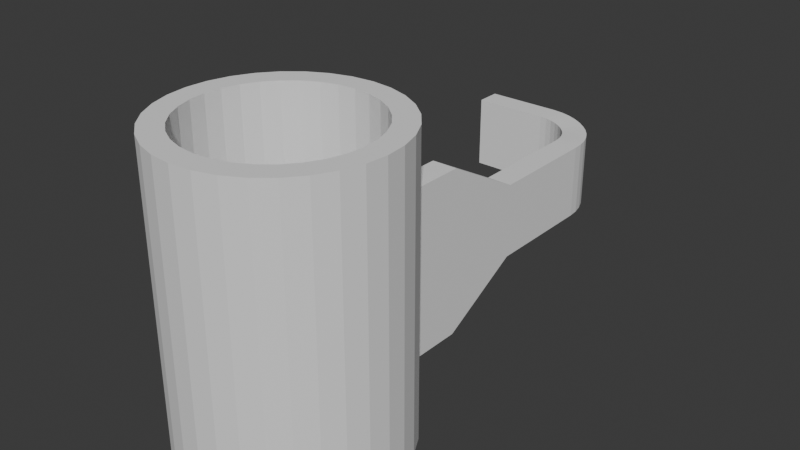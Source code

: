 # Source: Bellcrank.blend  (saved by Blender 4.5.91; exported with 4.5.12 LTS)
import bpy
from mathutils import Matrix  # noqa: F401  (used for matrix-valued properties, if any)

bpy.ops.wm.read_factory_settings(use_empty=True)
scene = bpy.context.scene
scene.name = 'Scene'

# ---- collections
col_collection = bpy.data.collections.new('Collection'); scene.collection.children.link(col_collection)

# ---- world
world_world = bpy.data.worlds.new('World'); scene.world = world_world
world_world.use_nodes = True; world_world.node_tree.nodes.clear()
_N = world_world.node_tree.nodes; _L = world_world.node_tree.links
n0 = _N.new('ShaderNodeOutputWorld'); n0.name = 'World Output'; n0.location = (200, 100)
n1 = _N.new('ShaderNodeBackground'); n1.name = 'Background'; n1.location = (-200, 100)
n1.inputs[0].default_value = (0.05088, 0.05088, 0.05088, 1.0)
_L.new(n1.outputs[0], n0.inputs[0])
n0.is_active_output = True
world_world.color = (0.05088, 0.05088, 0.05088)
world_world.sun_shadow_jitter_overblur = 0.0

# ---- meshes
me_cylinder = bpy.data.meshes.new('Cylinder')
me_cylinder.from_pydata([(0.0, 0.7925, -1.0), (0.0, 0.7925, 1.0), (0.1546, 0.7773, -1.0), (0.1546, 0.7773, 1.0), (0.3033, 0.7322, -1.0), (0.3033, 0.7322, 1.0), (0.4403, 0.6589, -1.0), (0.4403, 0.6589, 1.0), (0.5604, 0.5604, -1.0), (0.5604, 0.5604, 1.0), (0.6589, 0.4403, -1.0), (0.6589, 0.4403, 1.0), (0.7322, 0.3033, -1.0), (0.7322, 0.3033, 1.0), (0.7773, 0.1546, -1.0), (0.7773, 0.1546, 1.0), (0.7925, 0.0, -1.0), (0.7925, 0.0, 1.0), (0.7773, -0.1546, -1.0), (0.7773, -0.1546, 1.0), (0.7322, -0.3033, -1.0), (0.7322, -0.3033, 1.0), (0.6589, -0.4403, -1.0), (0.6589, -0.4403, 1.0), (0.5604, -0.5604, -1.0), (0.5604, -0.5604, 1.0), (0.4403, -0.6589, -1.0), (0.4403, -0.6589, 1.0), (0.3033, -0.7322, -1.0), (0.3033, -0.7322, 1.0), (0.1546, -0.7773, -1.0), (0.1546, -0.7773, 1.0), (0.0, -0.7925, -1.0), (0.0, -0.7925, 1.0), (-0.1546, -0.7773, -1.0), (-0.1546, -0.7773, 1.0), (-0.3033, -0.7322, -1.0), (-0.3033, -0.7322, 1.0), (-0.4403, -0.6589, -1.0), (-0.4403, -0.6589, 1.0), (-0.5604, -0.5604, -1.0), (-0.5604, -0.5604, 1.0), (-0.6589, -0.4403, -1.0), (-0.6589, -0.4403, 1.0), (-0.7322, -0.3033, -1.0), (-0.7322, -0.3033, 1.0), (-0.7773, -0.1546, -1.0), (-0.7773, -0.1546, 1.0), (-0.7925, 0.0, -1.0), (-0.7925, 0.0, 1.0), (-0.7773, 0.1546, -1.0), (-0.7773, 0.1546, 1.0), (-0.7322, 0.3033, -1.0), (-0.7322, 0.3033, 1.0), (-0.6589, 0.4403, -1.0), (-0.6589, 0.4403, 1.0), (-0.5604, 0.5604, -1.0), (-0.5604, 0.5604, 1.0), (-0.4403, 0.6589, -1.0), (-0.4403, 0.6589, 1.0), (-0.3033, 0.7322, -1.0), (-0.3033, 0.7322, 1.0), (-0.1546, 0.7773, -1.0), (-0.1546, 0.7773, 1.0), (0.0, 1.0, -1.0), (0.1951, 0.9808, -1.0), (0.1951, 0.9808, 1.0), (0.0, 1.0, 1.0), (0.3827, 0.9239, -1.0), (0.3827, 0.9239, 1.0), (0.5556, 0.8315, -1.0), (0.5556, 0.8315, 1.0), (0.7071, 0.7071, -1.0), (0.7071, 0.7071, 1.0), (0.8315, 0.5556, -1.0), (0.8315, 0.5556, 1.0), (0.9239, 0.3827, -1.0), (0.9239, 0.3827, 1.0), (0.9808, 0.1951, -1.0), (0.9808, 0.1951, 1.0), (1.0, 0.0, -1.0), (1.0, 0.0, 1.0), (0.9808, -0.1951, -1.0), (0.9808, -0.1951, 1.0), (0.9239, -0.3827, -1.0), (0.9239, -0.3827, 1.0), (0.8315, -0.5556, -1.0), (0.8315, -0.5556, 1.0), (0.7071, -0.7071, -1.0), (0.7071, -0.7071, 1.0), (0.5556, -0.8315, -1.0), (0.5556, -0.8315, 1.0), (0.3827, -0.9239, -1.0), (0.3827, -0.9239, 1.0), (0.1951, -0.9808, -1.0), (0.1951, -0.9808, 1.0), (0.0, -1.0, -1.0), (0.0, -1.0, 1.0), (-0.1951, -0.9808, -1.0), (-0.1951, -0.9808, 1.0), (-0.3827, -0.9239, -1.0), (-0.3827, -0.9239, 1.0), (-0.5556, -0.8315, -1.0), (-0.5556, -0.8315, 1.0), (-0.7071, -0.7071, -1.0), (-0.7071, -0.7071, 1.0), (-0.8315, -0.5556, -1.0), (-0.8315, -0.5556, 1.0), (-0.9239, -0.3827, -1.0), (-0.9239, -0.3827, 1.0), (-0.9808, -0.1951, -1.0), (-0.9808, -0.1951, 1.0), (-1.0, 0.0, -1.0), (-1.0, 0.0, 1.0), (-0.9808, 0.1951, -1.0), (-0.9808, 0.1951, 1.0), (-0.9239, 0.3827, -1.0), (-0.9239, 0.3827, 1.0), (-0.8315, 0.5556, -1.0), (-0.8315, 0.5556, 1.0), (-0.7071, 0.7071, -1.0), (-0.7071, 0.7071, 1.0), (-0.5556, 0.8315, -1.0), (-0.5556, 0.8315, 1.0), (-0.3827, 0.9239, -1.0), (-0.3827, 0.9239, 1.0), (-0.1951, 0.9808, -1.0), (-0.1951, 0.9808, 1.0), (0.0, 1.0, -0.6119), (0.0, 1.0, 0.6119), (0.1951, 0.9808, 0.6119), (0.1951, 0.9808, -0.6119), (0.4328, 0.8934, 0.5532), (0.4328, 0.8934, -0.5532), (0.5556, 0.8315, 0.5532), (0.5556, 0.8315, -0.5532), (0.6597, 0.7418, 0.5532), (0.6597, 0.7418, 0.0), (0.6597, 0.7418, -0.5532), (0.8315, 0.5556, 0.6119), (0.8315, 0.5556, 0.0), (0.8315, 0.5556, -0.6119), (0.9239, 0.3827, 0.6119), (0.9239, 0.3827, 0.0), (0.9239, 0.3827, -0.6119), (0.9808, 0.1951, 0.6119), (0.9808, 0.1951, 0.0), (0.9808, 0.1951, -0.6119), (1.0, 0.0, 0.6119), (1.0, 0.0, 0.0), (1.0, 0.0, -0.6119), (0.9808, -0.1951, 0.6119), (0.9808, -0.1951, 0.0), (0.9808, -0.1951, -0.6119), (0.9239, -0.3827, 0.6119), (0.9239, -0.3827, 0.0), (0.9239, -0.3827, -0.6119), (0.8315, -0.5556, 0.6119), (0.8315, -0.5556, 0.0), (0.8315, -0.5556, -0.6119), (0.7071, -0.7071, 0.6119), (0.7071, -0.7071, 0.0), (0.7071, -0.7071, -0.6119), (0.5556, -0.8315, 0.6119), (0.5556, -0.8315, 0.0), (0.5556, -0.8315, -0.6119), (0.3827, -0.9239, 0.6119), (0.3827, -0.9239, 0.0), (0.3827, -0.9239, -0.6119), (0.1951, -0.9808, 0.6119), (0.1951, -0.9808, 0.0), (0.1951, -0.9808, -0.6119), (0.0, -1.0, 0.6119), (0.0, -1.0, 0.0), (0.0, -1.0, -0.6119), (-0.1951, -0.9808, 0.6119), (-0.1951, -0.9808, 0.0), (-0.1951, -0.9808, -0.6119), (-0.3827, -0.9239, 0.6119), (-0.3827, -0.9239, 0.0), (-0.3827, -0.9239, -0.6119), (-0.5556, -0.8315, 0.6119), (-0.5556, -0.8315, 0.0), (-0.5556, -0.8315, -0.6119), (-0.7071, -0.7071, 0.6119), (-0.7071, -0.7071, 0.0), (-0.7071, -0.7071, -0.6119), (-0.8315, -0.5556, 0.6119), (-0.8315, -0.5556, 0.0), (-0.8315, -0.5556, -0.6119), (-0.9239, -0.3827, 0.6119), (-0.9239, -0.3827, 0.0), (-0.9239, -0.3827, -0.6119), (-0.9808, -0.1951, 0.6119), (-0.9808, -0.1951, 0.0), (-0.9808, -0.1951, -0.6119), (-1.0, 0.0, 0.6119), (-1.0, 0.0, 0.0), (-1.0, 0.0, -0.6119), (-0.9808, 0.1951, 0.6119), (-0.9808, 0.1951, 0.0), (-0.9808, 0.1951, -0.6119), (-0.9239, 0.3827, 0.6119), (-0.9239, 0.3827, 0.0), (-0.9239, 0.3827, -0.6119), (-0.8315, 0.5556, 0.6119), (-0.8315, 0.5556, 0.0), (-0.8315, 0.5556, -0.6119), (-0.6597, 0.7418, 0.5532), (-0.6597, 0.7418, 0.0), (-0.6597, 0.7418, -0.5532), (-0.5556, 0.8315, 0.5532), (-0.5556, 0.8315, -0.5532), (-0.4328, 0.8934, 0.5532), (-0.4328, 0.8934, -0.5532), (-0.1951, 0.9808, 0.6119), (-0.1951, 0.9808, -0.6119), (0.3827, 0.9239, 0.6119), (0.3827, 0.9239, -0.6119), (0.7071, 0.7071, 0.6119), (0.7071, 0.7071, 0.0), (0.7071, 0.7071, -0.6119), (-0.7071, 0.7071, 0.6119), (-0.7071, 0.7071, 0.0), (-0.7071, 0.7071, -0.6119), (-0.3827, 0.9239, 0.6119), (-0.3827, 0.9239, -0.6119), (-0.5556, 0.8315, -0.6119), (-0.5556, 0.8315, 0.6119), (0.5556, 0.8315, -0.6119), (0.5556, 0.8315, 0.6119), (0.0, 1.0, 0.05975), (0.0, 1.0, -0.05975), (0.1951, 0.9808, -0.05975), (0.1951, 0.9808, 0.05975), (0.4328, 0.8934, -0.05975), (0.4328, 0.8934, 0.05975), (-0.4328, 0.8934, 0.05975), (-0.4328, 0.8934, -0.05975), (-0.1951, 0.9808, -0.05975), (-0.1951, 0.9808, 0.05975), (0.3827, 0.9239, 0.05975), (0.3827, 0.9239, -0.05975), (-0.3827, 0.9239, -0.05975), (-0.3827, 0.9239, 0.05975), (0.6597, 1.203, 0.5532), (0.6597, 1.203, 0.0), (0.6597, 1.203, -0.5532), (-0.6597, 1.203, 0.5532), (-0.6597, 1.203, 0.0), (-0.6597, 1.203, -0.5532), (-0.5556, 1.203, -0.5532), (-0.4328, 1.203, -0.5532), (-0.5556, 1.203, 0.5532), (-0.4328, 1.203, 0.5532), (0.5556, 1.203, -0.5532), (0.5556, 1.203, 0.5532), (0.4328, 1.203, -0.5532), (0.4328, 1.203, 0.5532), (0.4328, 1.203, -0.05975), (0.4328, 1.203, 0.05975), (-0.4328, 1.203, 0.05975), (-0.4328, 1.203, -0.05975), (0.6597, 1.959, 0.2492), (0.6597, 1.959, 0.0), (0.6597, 1.959, -0.2492), (-0.6597, 1.959, 0.2492), (-0.6597, 1.959, 0.0), (-0.6597, 1.959, -0.2492), (-0.5556, 1.959, -0.2492), (-0.4328, 1.959, -0.2492), (-0.5556, 1.959, 0.2492), (-0.4328, 1.959, 0.2492), (0.5556, 1.959, -0.2492), (0.5556, 1.959, 0.2492), (0.4328, 1.959, -0.2492), (0.4328, 1.959, 0.2492), (0.4328, 1.959, -0.02691), (0.4328, 1.959, 0.02691), (-0.4328, 1.959, 0.02691), (-0.4328, 1.959, -0.02691), (0.6597, 2.081, 0.2492), (0.6597, 2.081, 0.0), (0.6597, 2.081, -0.2492), (-0.6597, 2.081, 0.2492), (-0.6597, 2.081, 0.0), (-0.6597, 2.081, -0.2492), (-0.5556, 2.081, -0.2492), (-0.4328, 2.081, -0.2492), (-0.5556, 2.081, 0.2492), (-0.4328, 2.081, 0.2492), (0.5556, 2.081, -0.2492), (0.5556, 2.081, 0.2492), (0.4328, 2.081, -0.2492), (0.4328, 2.081, 0.2492), (0.4328, 2.081, -0.02691), (0.4328, 2.081, 0.02691), (-0.4328, 2.081, 0.02691), (-0.4328, 2.081, -0.02691), (0.6597, 2.982, 0.2492), (0.6597, 2.982, 0.0), (0.6597, 2.982, -0.2492), (0.5556, 2.982, -0.2492), (0.5556, 2.982, 0.2492), (0.4328, 2.982, -0.2492), (0.4328, 2.982, 0.2492), (0.4328, 2.982, -0.02691), (0.4328, 2.982, 0.02691), (0.001893, 3.641, 0.2492), (0.001893, 3.641, 8.882e-16), (0.001893, 3.641, -0.2492), (0.001893, 3.536, -0.2492), (0.001893, 3.536, 0.2492), (0.001889, 3.414, -0.2492), (0.001893, 3.414, 0.2492), (0.001889, 3.414, -0.02691), (0.001889, 3.414, 0.02691), (-0.6953, 3.641, 0.2492), (-0.6953, 3.641, 8.882e-16), (-0.6953, 3.641, -0.2492), (-0.6953, 3.536, -0.2492), (-0.6953, 3.536, 0.2492), (-0.6953, 3.414, -0.2492), (-0.6953, 3.414, 0.2492), (-0.6953, 3.414, -0.02691), (-0.6953, 3.414, 0.02691), (0.6524, 3.079, 1.338e-07), (0.6312, 3.172, 1.829e-07), (0.5974, 3.259, 1.701e-07), (0.5521, 3.34, 1.104e-07), (0.4968, 3.413, 1.983e-08), (0.4323, 3.477, -7.376e-08), (0.3596, 3.533, -1.645e-07), (0.2792, 3.578, -2.195e-07), (0.1921, 3.612, -2.242e-07), (0.09922, 3.633, -1.542e-07), (0.6524, 3.079, -0.2485), (0.6312, 3.172, -0.2469), (0.5974, 3.259, -0.2449), (0.5521, 3.34, -0.2431), (0.4968, 3.413, -0.2419), (0.4323, 3.477, -0.2419), (0.3596, 3.533, -0.2431), (0.2792, 3.578, -0.2449), (0.1921, 3.612, -0.2469), (0.09922, 3.633, -0.2485), (0.5496, 3.064, -0.2485), (0.5322, 3.143, -0.2469), (0.5044, 3.216, -0.2449), (0.4668, 3.285, -0.2431), (0.4204, 3.346, -0.2419), (0.3659, 3.401, -0.2419), (0.3043, 3.447, -0.2431), (0.2362, 3.485, -0.2449), (0.1626, 3.513, -0.2469), (0.08421, 3.53, -0.2485), (0.4284, 3.047, -0.2485), (0.4156, 3.108, -0.2469), (0.3948, 3.166, -0.2449), (0.3662, 3.22, -0.2431), (0.3303, 3.268, -0.2419), (0.2877, 3.311, -0.2419), (0.2391, 3.347, -0.2431), (0.1856, 3.375, -0.2449), (0.1278, 3.396, -0.2469), (0.06652, 3.409, -0.2485), (0.4284, 3.047, -0.02684), (0.4156, 3.108, -0.02667), (0.3948, 3.166, -0.02646), (0.3662, 3.22, -0.02625), (0.3303, 3.268, -0.02613), (0.2877, 3.311, -0.02613), (0.2391, 3.347, -0.02625), (0.1856, 3.375, -0.02646), (0.1278, 3.396, -0.02667), (0.06652, 3.409, -0.02684), (0.4284, 3.047, 0.02684), (0.4156, 3.108, 0.02667), (0.3948, 3.166, 0.02646), (0.3662, 3.22, 0.02625), (0.3303, 3.268, 0.02613), (0.2877, 3.311, 0.02613), (0.2391, 3.347, 0.02625), (0.1856, 3.375, 0.02646), (0.1278, 3.396, 0.02667), (0.06652, 3.409, 0.02684), (0.4284, 3.047, 0.2485), (0.4156, 3.108, 0.2469), (0.3948, 3.166, 0.2449), (0.3662, 3.22, 0.2431), (0.3303, 3.268, 0.2419), (0.2877, 3.311, 0.2419), (0.2391, 3.347, 0.2431), (0.1856, 3.375, 0.2449), (0.1279, 3.396, 0.2469), (0.06652, 3.409, 0.2485), (0.5496, 3.064, 0.2485), (0.5322, 3.143, 0.2469), (0.5044, 3.216, 0.2449), (0.4668, 3.285, 0.2431), (0.4204, 3.346, 0.2419), (0.3659, 3.401, 0.2419), (0.3043, 3.447, 0.2431), (0.2362, 3.485, 0.2449), (0.1626, 3.513, 0.2469), (0.08421, 3.53, 0.2485), (0.09922, 3.633, 0.2485), (0.1921, 3.612, 0.2469), (0.2792, 3.578, 0.2449), (0.3596, 3.533, 0.2431), (0.4323, 3.477, 0.2419), (0.4968, 3.413, 0.2419), (0.5521, 3.34, 0.2431), (0.5974, 3.259, 0.2449), (0.6312, 3.172, 0.2469), (0.6524, 3.079, 0.2485)], [], [(129, 67, 66, 130), (130, 66, 69, 217), (217, 69, 71, 230), (230, 71, 73, 219), (219, 73, 75, 139), (139, 75, 77, 142), (142, 77, 79, 145), (145, 79, 81, 148), (148, 81, 83, 151), (151, 83, 85, 154), (154, 85, 87, 157), (157, 87, 89, 160), (160, 89, 91, 163), (163, 91, 93, 166), (166, 93, 95, 169), (169, 95, 97, 172), (172, 97, 99, 175), (175, 99, 101, 178), (178, 101, 103, 181), (181, 103, 105, 184), (184, 105, 107, 187), (187, 107, 109, 190), (190, 109, 111, 193), (193, 111, 113, 196), (196, 113, 115, 199), (199, 115, 117, 202), (202, 117, 119, 205), (205, 119, 121, 222), (222, 121, 123, 228), (228, 123, 125, 225), (63, 61, 60, 62), (225, 125, 127, 215), (215, 127, 67, 129), (1, 63, 62, 0), (2, 0, 64, 65), (1, 3, 66, 67), (4, 2, 65, 68), (3, 5, 69, 66), (6, 4, 68, 70), (5, 7, 71, 69), (8, 6, 70, 72), (7, 9, 73, 71), (10, 8, 72, 74), (9, 11, 75, 73), (12, 10, 74, 76), (11, 13, 77, 75), (14, 12, 76, 78), (13, 15, 79, 77), (16, 14, 78, 80), (15, 17, 81, 79), (18, 16, 80, 82), (17, 19, 83, 81), (20, 18, 82, 84), (19, 21, 85, 83), (22, 20, 84, 86), (21, 23, 87, 85), (24, 22, 86, 88), (23, 25, 89, 87), (26, 24, 88, 90), (25, 27, 91, 89), (28, 26, 90, 92), (27, 29, 93, 91), (30, 28, 92, 94), (29, 31, 95, 93), (32, 30, 94, 96), (31, 33, 97, 95), (34, 32, 96, 98), (33, 35, 99, 97), (36, 34, 98, 100), (35, 37, 101, 99), (38, 36, 100, 102), (37, 39, 103, 101), (40, 38, 102, 104), (39, 41, 105, 103), (42, 40, 104, 106), (41, 43, 107, 105), (44, 42, 106, 108), (43, 45, 109, 107), (46, 44, 108, 110), (45, 47, 111, 109), (48, 46, 110, 112), (47, 49, 113, 111), (50, 48, 112, 114), (49, 51, 115, 113), (52, 50, 114, 116), (51, 53, 117, 115), (54, 52, 116, 118), (53, 55, 119, 117), (56, 54, 118, 120), (55, 57, 121, 119), (58, 56, 120, 122), (57, 59, 123, 121), (60, 58, 122, 124), (59, 61, 125, 123), (62, 60, 124, 126), (61, 63, 127, 125), (0, 62, 126, 64), (63, 1, 67, 127), (126, 216, 128, 64), (124, 226, 216, 126), (122, 227, 226, 124), (120, 224, 227, 122), (118, 207, 224, 120), (207, 206, 223, 224), (206, 205, 222, 223), (116, 204, 207, 118), (204, 203, 206, 207), (203, 202, 205, 206), (114, 201, 204, 116), (201, 200, 203, 204), (200, 199, 202, 203), (112, 198, 201, 114), (198, 197, 200, 201), (197, 196, 199, 200), (110, 195, 198, 112), (195, 194, 197, 198), (194, 193, 196, 197), (108, 192, 195, 110), (192, 191, 194, 195), (191, 190, 193, 194), (106, 189, 192, 108), (189, 188, 191, 192), (188, 187, 190, 191), (104, 186, 189, 106), (186, 185, 188, 189), (185, 184, 187, 188), (102, 183, 186, 104), (183, 182, 185, 186), (182, 181, 184, 185), (100, 180, 183, 102), (180, 179, 182, 183), (179, 178, 181, 182), (98, 177, 180, 100), (177, 176, 179, 180), (176, 175, 178, 179), (96, 174, 177, 98), (174, 173, 176, 177), (173, 172, 175, 176), (94, 171, 174, 96), (171, 170, 173, 174), (170, 169, 172, 173), (92, 168, 171, 94), (168, 167, 170, 171), (167, 166, 169, 170), (90, 165, 168, 92), (165, 164, 167, 168), (164, 163, 166, 167), (88, 162, 165, 90), (162, 161, 164, 165), (161, 160, 163, 164), (86, 159, 162, 88), (159, 158, 161, 162), (158, 157, 160, 161), (84, 156, 159, 86), (156, 155, 158, 159), (155, 154, 157, 158), (82, 153, 156, 84), (153, 152, 155, 156), (152, 151, 154, 155), (80, 150, 153, 82), (150, 149, 152, 153), (149, 148, 151, 152), (78, 147, 150, 80), (147, 146, 149, 150), (146, 145, 148, 149), (76, 144, 147, 78), (144, 143, 146, 147), (143, 142, 145, 146), (74, 141, 144, 76), (141, 140, 143, 144), (140, 139, 142, 143), (72, 221, 141, 74), (221, 220, 140, 141), (220, 219, 139, 140), (70, 229, 221, 72), (68, 218, 229, 70), (65, 131, 218, 68), (64, 128, 131, 65), (61, 59, 58, 60), (59, 57, 56, 58), (57, 55, 54, 56), (55, 53, 52, 54), (53, 51, 50, 52), (51, 49, 48, 50), (49, 47, 46, 48), (47, 45, 44, 46), (45, 43, 42, 44), (43, 41, 40, 42), (41, 39, 38, 40), (39, 37, 36, 38), (37, 35, 34, 36), (35, 33, 32, 34), (33, 31, 30, 32), (31, 29, 28, 30), (29, 27, 26, 28), (27, 25, 24, 26), (25, 23, 22, 24), (23, 21, 20, 22), (21, 19, 18, 20), (19, 17, 16, 18), (17, 15, 14, 16), (15, 13, 12, 14), (13, 11, 10, 12), (11, 9, 8, 10), (9, 7, 6, 8), (7, 5, 4, 6), (5, 3, 2, 4), (3, 1, 0, 2), (138, 137, 220, 221), (208, 209, 223, 222), (209, 210, 224, 223), (212, 214, 226, 227), (213, 211, 228, 225), (210, 212, 227, 224), (211, 208, 222, 228), (135, 138, 221, 229), (136, 134, 230, 219), (133, 135, 229, 218), (134, 132, 217, 230), (236, 235, 242, 241), (240, 231, 232, 239), (244, 240, 239, 243), (234, 241, 242, 233), (231, 234, 233, 232), (238, 237, 244, 243), (132, 236, 241, 217), (128, 232, 233, 131), (216, 239, 232, 128), (231, 129, 130, 234), (240, 215, 129, 231), (234, 130, 217, 241), (131, 233, 242, 218), (237, 213, 225, 244), (235, 133, 218, 242), (214, 238, 243, 226), (244, 225, 215, 240), (226, 243, 239, 216), (235, 236, 260, 259), (214, 212, 251, 252), (137, 136, 219, 220), (260, 258, 276, 278), (251, 250, 268, 269), (211, 213, 254, 253), (237, 238, 262, 261), (212, 210, 250, 251), (236, 132, 258, 260), (208, 211, 253, 248), (136, 137, 246, 245), (133, 235, 259, 257), (138, 135, 255, 247), (137, 138, 247, 246), (213, 237, 261, 254), (134, 136, 245, 256), (209, 208, 248, 249), (238, 214, 252, 262), (135, 133, 257, 255), (210, 209, 249, 250), (132, 134, 256, 258), (263, 264, 282, 281), (266, 271, 289, 284), (248, 253, 271, 266), (245, 246, 264, 263), (257, 259, 277, 275), (247, 255, 273, 265), (246, 247, 265, 264), (254, 261, 279, 272), (256, 245, 263, 274), (249, 248, 266, 267), (262, 252, 270, 280), (255, 257, 275, 273), (250, 249, 267, 268), (258, 256, 274, 276), (252, 251, 269, 270), (259, 260, 278, 277), (253, 254, 272, 271), (261, 262, 280, 279), (295, 296, 307, 306), (285, 284, 289, 290, 297, 298, 288, 287, 286), (275, 277, 295, 293), (265, 273, 291, 283), (264, 265, 283, 282), (272, 279, 297, 290), (274, 263, 281, 292), (267, 266, 284, 285), (280, 270, 288, 298), (273, 275, 293, 291), (268, 267, 285, 286), (276, 274, 292, 294), (270, 269, 287, 288), (277, 278, 296, 295), (271, 272, 290, 289), (279, 280, 298, 297), (269, 268, 286, 287), (278, 276, 294, 296), (308, 309, 318, 317), (292, 281, 299, 303), (291, 293, 304, 302), (281, 282, 300, 299), (296, 294, 305, 307), (294, 292, 303, 305), (282, 283, 301, 300), (283, 291, 302, 301), (293, 295, 306, 304), (315, 316, 325, 324), (313, 315, 324, 322), (309, 310, 319, 318), (314, 312, 321, 323), (312, 308, 317, 321), (318, 319, 320, 322, 324, 325, 323, 321, 317), (310, 311, 320, 319), (316, 314, 323, 325), (311, 313, 322, 320), (308, 312, 405, 406), (312, 314, 395, 405), (314, 316, 385, 395), (316, 315, 375, 385), (315, 313, 365, 375), (313, 311, 355, 365), (311, 310, 345, 355), (310, 309, 335, 345), (309, 308, 406, 335), (345, 335, 334, 344), (344, 334, 333, 343), (343, 333, 332, 342), (342, 332, 331, 341), (341, 331, 330, 340), (340, 330, 329, 339), (339, 329, 328, 338), (338, 328, 327, 337), (337, 327, 326, 336), (336, 326, 300, 301), (355, 345, 344, 354), (354, 344, 343, 353), (353, 343, 342, 352), (352, 342, 341, 351), (351, 341, 340, 350), (350, 340, 339, 349), (349, 339, 338, 348), (348, 338, 337, 347), (347, 337, 336, 346), (346, 336, 301, 302), (365, 355, 354, 364), (364, 354, 353, 363), (363, 353, 352, 362), (362, 352, 351, 361), (361, 351, 350, 360), (360, 350, 349, 359), (359, 349, 348, 358), (358, 348, 347, 357), (357, 347, 346, 356), (356, 346, 302, 304), (375, 365, 364, 374), (374, 364, 363, 373), (373, 363, 362, 372), (372, 362, 361, 371), (371, 361, 360, 370), (370, 360, 359, 369), (369, 359, 358, 368), (368, 358, 357, 367), (367, 357, 356, 366), (366, 356, 304, 306), (385, 375, 374, 384), (384, 374, 373, 383), (383, 373, 372, 382), (382, 372, 371, 381), (381, 371, 370, 380), (380, 370, 369, 379), (379, 369, 368, 378), (378, 368, 367, 377), (377, 367, 366, 376), (376, 366, 306, 307), (395, 385, 384, 394), (394, 384, 383, 393), (393, 383, 382, 392), (392, 382, 381, 391), (391, 381, 380, 390), (390, 380, 379, 389), (389, 379, 378, 388), (388, 378, 377, 387), (387, 377, 376, 386), (386, 376, 307, 305), (405, 395, 394, 404), (404, 394, 393, 403), (403, 393, 392, 402), (402, 392, 391, 401), (401, 391, 390, 400), (400, 390, 389, 399), (399, 389, 388, 398), (398, 388, 387, 397), (397, 387, 386, 396), (396, 386, 305, 303), (406, 405, 404, 407), (407, 404, 403, 408), (408, 403, 402, 409), (409, 402, 401, 410), (410, 401, 400, 411), (411, 400, 399, 412), (412, 399, 398, 413), (413, 398, 397, 414), (414, 397, 396, 415), (415, 396, 303, 299), (335, 406, 407, 334), (334, 407, 408, 333), (333, 408, 409, 332), (332, 409, 410, 331), (331, 410, 411, 330), (330, 411, 412, 329), (329, 412, 413, 328), (328, 413, 414, 327), (327, 414, 415, 326), (326, 415, 299, 300)])
_uv = me_cylinder.uv_layers.new(name='UVMap')
_uv.uv.foreach_set('vector', [1.0, 0.875, 1.0, 1.0, 0.9688, 1.0, 0.9688, 0.875, 0.9688, 0.875, 0.9688, 1.0, 0.9375, 1.0, 0.9375, 0.875, 0.9375, 0.875, 0.9375, 1.0, 0.9062, 1.0, 0.9062, 0.875, 0.9062, 0.875, 0.9062, 1.0, 0.875, 1.0, 0.875, 0.875, 0.875, 0.875, 0.875, 1.0, 0.8438, 1.0, 0.8438, 0.875, 0.8438, 0.875, 0.8438, 1.0, 0.8125, 1.0, 0.8125, 0.875, 0.8125, 0.875, 0.8125, 1.0, 0.7812, 1.0, 0.7812, 0.875, 0.7812, 0.875, 0.7812, 1.0, 0.75, 1.0, 0.75, 0.875, 0.75, 0.875, 0.75, 1.0, 0.7188, 1.0, 0.7188, 0.875, 0.7188, 0.875, 0.7188, 1.0, 0.6875, 1.0, 0.6875, 0.875, 0.6875, 0.875, 0.6875, 1.0, 0.6562, 1.0, 0.6562, 0.875, 0.6562, 0.875, 0.6562, 1.0, 0.625, 1.0, 0.625, 0.875, 0.625, 0.875, 0.625, 1.0, 0.5938, 1.0, 0.5938, 0.875, 0.5938, 0.875, 0.5938, 1.0, 0.5625, 1.0, 0.5625, 0.875, 0.5625, 0.875, 0.5625, 1.0, 0.5312, 1.0, 0.5312, 0.875, 0.5312, 0.875, 0.5312, 1.0, 0.5, 1.0, 0.5, 0.875, 0.5, 0.875, 0.5, 1.0, 0.4688, 1.0, 0.4688, 0.875, 0.4688, 0.875, 0.4688, 1.0, 0.4375, 1.0, 0.4375, 0.875, 0.4375, 0.875, 0.4375, 1.0, 0.4062, 1.0, 0.4062, 0.875, 0.4062, 0.875, 0.4062, 1.0, 0.375, 1.0, 0.375, 0.875, 0.375, 0.875, 0.375, 1.0, 0.3438, 1.0, 0.3438, 0.875, 0.3438, 0.875, 0.3438, 1.0, 0.3125, 1.0, 0.3125, 0.875, 0.3125, 0.875, 0.3125, 1.0, 0.2812, 1.0, 0.2812, 0.875, 0.2812, 0.875, 0.2812, 1.0, 0.25, 1.0, 0.25, 0.875, 0.25, 0.875, 0.25, 1.0, 0.2188, 1.0, 0.2188, 0.875, 0.2188, 0.875, 0.2188, 1.0, 0.1875, 1.0, 0.1875, 0.875, 0.1875, 0.875, 0.1875, 1.0, 0.1562, 1.0, 0.1562, 0.875, 0.1562, 0.875, 0.1562, 1.0, 0.125, 1.0, 0.125, 0.875, 0.125, 0.875, 0.125, 1.0, 0.09375, 1.0, 0.09375, 0.875, 0.09375, 0.875, 0.09375, 1.0, 0.0625, 1.0, 0.0625, 0.875, 0.2129, 0.4365, 0.1772, 0.4257, 0.6772, 0.4257, 0.7129, 0.4365, 0.0625, 0.875, 0.0625, 1.0, 0.03125, 1.0, 0.03125, 0.875, 0.03125, 0.875, 0.03125, 1.0, 0.0, 1.0, 0.0, 0.875, 0.25, 0.4402, 0.2129, 0.4365, 0.7129, 0.4365, 0.75, 0.4402, 0.7871, 0.4365, 0.75, 0.4402, 0.75, 0.49, 0.7968, 0.4854, 0.25, 0.4402, 0.2871, 0.4365, 0.2968, 0.4854, 0.25, 0.49, 0.8228, 0.4257, 0.7871, 0.4365, 0.7968, 0.4854, 0.8418, 0.4717, 0.2871, 0.4365, 0.3228, 0.4257, 0.3418, 0.4717, 0.2968, 0.4854, 0.8557, 0.4081, 0.8228, 0.4257, 0.8418, 0.4717, 0.8833, 0.4496, 0.3228, 0.4257, 0.3557, 0.4081, 0.3833, 0.4496, 0.3418, 0.4717, 0.8845, 0.3845, 0.8557, 0.4081, 0.8833, 0.4496, 0.9197, 0.4197, 0.3557, 0.4081, 0.3845, 0.3845, 0.4197, 0.4197, 0.3833, 0.4496, 0.9081, 0.3557, 0.8845, 0.3845, 0.9197, 0.4197, 0.9496, 0.3833, 0.3845, 0.3845, 0.4081, 0.3557, 0.4496, 0.3833, 0.4197, 0.4197, 0.9257, 0.3228, 0.9081, 0.3557, 0.9496, 0.3833, 0.9717, 0.3418, 0.4081, 0.3557, 0.4257, 0.3228, 0.4717, 0.3418, 0.4496, 0.3833, 0.9365, 0.2871, 0.9257, 0.3228, 0.9717, 0.3418, 0.9854, 0.2968, 0.4257, 0.3228, 0.4365, 0.2871, 0.4854, 0.2968, 0.4717, 0.3418, 0.9402, 0.25, 0.9365, 0.2871, 0.9854, 0.2968, 0.99, 0.25, 0.4365, 0.2871, 0.4402, 0.25, 0.49, 0.25, 0.4854, 0.2968, 0.9365, 0.2129, 0.9402, 0.25, 0.99, 0.25, 0.9854, 0.2032, 0.4402, 0.25, 0.4365, 0.2129, 0.4854, 0.2032, 0.49, 0.25, 0.9257, 0.1772, 0.9365, 0.2129, 0.9854, 0.2032, 0.9717, 0.1582, 0.4365, 0.2129, 0.4257, 0.1772, 0.4717, 0.1582, 0.4854, 0.2032, 0.9081, 0.1443, 0.9257, 0.1772, 0.9717, 0.1582, 0.9496, 0.1167, 0.4257, 0.1772, 0.4081, 0.1443, 0.4496, 0.1167, 0.4717, 0.1582, 0.8845, 0.1155, 0.9081, 0.1443, 0.9496, 0.1167, 0.9197, 0.08029, 0.4081, 0.1443, 0.3845, 0.1155, 0.4197, 0.08029, 0.4496, 0.1167, 0.8557, 0.09185, 0.8845, 0.1155, 0.9197, 0.08029, 0.8833, 0.05045, 0.3845, 0.1155, 0.3557, 0.09185, 0.3833, 0.05045, 0.4197, 0.08029, 0.8228, 0.07428, 0.8557, 0.09185, 0.8833, 0.05045, 0.8418, 0.02827, 0.3557, 0.09185, 0.3228, 0.07428, 0.3418, 0.02827, 0.3833, 0.05045, 0.7871, 0.06345, 0.8228, 0.07428, 0.8418, 0.02827, 0.7968, 0.01461, 0.3228, 0.07428, 0.2871, 0.06345, 0.2968, 0.01461, 0.3418, 0.02827, 0.75, 0.0598, 0.7871, 0.06345, 0.7968, 0.01461, 0.75, 0.01, 0.2871, 0.06345, 0.25, 0.0598, 0.25, 0.01, 0.2968, 0.01461, 0.7129, 0.06345, 0.75, 0.0598, 0.75, 0.01, 0.7032, 0.01461, 0.25, 0.0598, 0.2129, 0.06345, 0.2032, 0.01461, 0.25, 0.01, 0.6772, 0.07428, 0.7129, 0.06345, 0.7032, 0.01461, 0.6582, 0.02827, 0.2129, 0.06345, 0.1772, 0.07428, 0.1582, 0.02827, 0.2032, 0.01461, 0.6443, 0.09185, 0.6772, 0.07428, 0.6582, 0.02827, 0.6167, 0.05045, 0.1772, 0.07428, 0.1443, 0.09185, 0.1167, 0.05045, 0.1582, 0.02827, 0.6155, 0.1155, 0.6443, 0.09185, 0.6167, 0.05045, 0.5803, 0.08029, 0.1443, 0.09185, 0.1155, 0.1155, 0.08029, 0.08029, 0.1167, 0.05045, 0.5919, 0.1443, 0.6155, 0.1155, 0.5803, 0.08029, 0.5504, 0.1167, 0.1155, 0.1155, 0.09185, 0.1443, 0.05045, 0.1167, 0.08029, 0.08029, 0.5743, 0.1772, 0.5919, 0.1443, 0.5504, 0.1167, 0.5283, 0.1582, 0.09185, 0.1443, 0.07428, 0.1772, 0.02827, 0.1582, 0.05045, 0.1167, 0.5635, 0.2129, 0.5743, 0.1772, 0.5283, 0.1582, 0.5146, 0.2032, 0.07428, 0.1772, 0.06345, 0.2129, 0.01461, 0.2032, 0.02827, 0.1582, 0.5598, 0.25, 0.5635, 0.2129, 0.5146, 0.2032, 0.51, 0.25, 0.06345, 0.2129, 0.0598, 0.25, 0.01, 0.25, 0.01461, 0.2032, 0.5635, 0.2871, 0.5598, 0.25, 0.51, 0.25, 0.5146, 0.2968, 0.0598, 0.25, 0.06345, 0.2871, 0.01461, 0.2968, 0.01, 0.25, 0.5743, 0.3228, 0.5635, 0.2871, 0.5146, 0.2968, 0.5283, 0.3418, 0.06345, 0.2871, 0.07428, 0.3228, 0.02827, 0.3418, 0.01461, 0.2968, 0.5919, 0.3557, 0.5743, 0.3228, 0.5283, 0.3418, 0.5504, 0.3833, 0.07428, 0.3228, 0.09185, 0.3557, 0.05045, 0.3833, 0.02827, 0.3418, 0.6155, 0.3845, 0.5919, 0.3557, 0.5504, 0.3833, 0.5803, 0.4197, 0.09185, 0.3557, 0.1155, 0.3845, 0.08029, 0.4197, 0.05045, 0.3833, 0.6443, 0.4081, 0.6155, 0.3845, 0.5803, 0.4197, 0.6167, 0.4496, 0.1155, 0.3845, 0.1443, 0.4081, 0.1167, 0.4496, 0.08029, 0.4197, 0.6772, 0.4257, 0.6443, 0.4081, 0.6167, 0.4496, 0.6582, 0.4717, 0.1443, 0.4081, 0.1772, 0.4257, 0.1582, 0.4717, 0.1167, 0.4496, 0.7129, 0.4365, 0.6772, 0.4257, 0.6582, 0.4717, 0.7032, 0.4854, 0.1772, 0.4257, 0.2129, 0.4365, 0.2032, 0.4854, 0.1582, 0.4717, 0.75, 0.4402, 0.7129, 0.4365, 0.7032, 0.4854, 0.75, 0.49, 0.2129, 0.4365, 0.25, 0.4402, 0.25, 0.49, 0.2032, 0.4854, 0.03125, 0.5, 0.03125, 0.625, 0.0, 0.625, 0.0, 0.5, 0.0625, 0.5, 0.0625, 0.625, 0.03125, 0.625, 0.03125, 0.5, 0.09375, 0.5, 0.09375, 0.625, 0.0625, 0.625, 0.0625, 0.5, 0.125, 0.5, 0.125, 0.625, 0.09375, 0.625, 0.09375, 0.5, 0.1562, 0.5, 0.1562, 0.625, 0.125, 0.625, 0.125, 0.5, 0.1562, 0.625, 0.1562, 0.75, 0.125, 0.75, 0.125, 0.625, 0.1562, 0.75, 0.1562, 0.875, 0.125, 0.875, 0.125, 0.75, 0.1875, 0.5, 0.1875, 0.625, 0.1562, 0.625, 0.1562, 0.5, 0.1875, 0.625, 0.1875, 0.75, 0.1562, 0.75, 0.1562, 0.625, 0.1875, 0.75, 0.1875, 0.875, 0.1562, 0.875, 0.1562, 0.75, 0.2188, 0.5, 0.2188, 0.625, 0.1875, 0.625, 0.1875, 0.5, 0.2188, 0.625, 0.2188, 0.75, 0.1875, 0.75, 0.1875, 0.625, 0.2188, 0.75, 0.2188, 0.875, 0.1875, 0.875, 0.1875, 0.75, 0.25, 0.5, 0.25, 0.625, 0.2188, 0.625, 0.2188, 0.5, 0.25, 0.625, 0.25, 0.75, 0.2188, 0.75, 0.2188, 0.625, 0.25, 0.75, 0.25, 0.875, 0.2188, 0.875, 0.2188, 0.75, 0.2812, 0.5, 0.2812, 0.625, 0.25, 0.625, 0.25, 0.5, 0.2812, 0.625, 0.2812, 0.75, 0.25, 0.75, 0.25, 0.625, 0.2812, 0.75, 0.2812, 0.875, 0.25, 0.875, 0.25, 0.75, 0.3125, 0.5, 0.3125, 0.625, 0.2812, 0.625, 0.2812, 0.5, 0.3125, 0.625, 0.3125, 0.75, 0.2812, 0.75, 0.2812, 0.625, 0.3125, 0.75, 0.3125, 0.875, 0.2812, 0.875, 0.2812, 0.75, 0.3438, 0.5, 0.3438, 0.625, 0.3125, 0.625, 0.3125, 0.5, 0.3438, 0.625, 0.3438, 0.75, 0.3125, 0.75, 0.3125, 0.625, 0.3438, 0.75, 0.3438, 0.875, 0.3125, 0.875, 0.3125, 0.75, 0.375, 0.5, 0.375, 0.625, 0.3438, 0.625, 0.3438, 0.5, 0.375, 0.625, 0.375, 0.75, 0.3438, 0.75, 0.3438, 0.625, 0.375, 0.75, 0.375, 0.875, 0.3438, 0.875, 0.3438, 0.75, 0.4062, 0.5, 0.4062, 0.625, 0.375, 0.625, 0.375, 0.5, 0.4062, 0.625, 0.4062, 0.75, 0.375, 0.75, 0.375, 0.625, 0.4062, 0.75, 0.4062, 0.875, 0.375, 0.875, 0.375, 0.75, 0.4375, 0.5, 0.4375, 0.625, 0.4062, 0.625, 0.4062, 0.5, 0.4375, 0.625, 0.4375, 0.75, 0.4062, 0.75, 0.4062, 0.625, 0.4375, 0.75, 0.4375, 0.875, 0.4062, 0.875, 0.4062, 0.75, 0.4688, 0.5, 0.4688, 0.625, 0.4375, 0.625, 0.4375, 0.5, 0.4688, 0.625, 0.4687, 0.75, 0.4375, 0.75, 0.4375, 0.625, 0.4687, 0.75, 0.4688, 0.875, 0.4375, 0.875, 0.4375, 0.75, 0.5, 0.5, 0.5, 0.625, 0.4688, 0.625, 0.4688, 0.5, 0.5, 0.625, 0.5, 0.75, 0.4687, 0.75, 0.4688, 0.625, 0.5, 0.75, 0.5, 0.875, 0.4688, 0.875, 0.4687, 0.75, 0.5312, 0.5, 0.5312, 0.625, 0.5, 0.625, 0.5, 0.5, 0.5312, 0.625, 0.5312, 0.75, 0.5, 0.75, 0.5, 0.625, 0.5312, 0.75, 0.5312, 0.875, 0.5, 0.875, 0.5, 0.75, 0.5625, 0.5, 0.5625, 0.625, 0.5312, 0.625, 0.5312, 0.5, 0.5625, 0.625, 0.5625, 0.75, 0.5312, 0.75, 0.5312, 0.625, 0.5625, 0.75, 0.5625, 0.875, 0.5312, 0.875, 0.5312, 0.75, 0.5938, 0.5, 0.5938, 0.625, 0.5625, 0.625, 0.5625, 0.5, 0.5938, 0.625, 0.5938, 0.75, 0.5625, 0.75, 0.5625, 0.625, 0.5938, 0.75, 0.5938, 0.875, 0.5625, 0.875, 0.5625, 0.75, 0.625, 0.5, 0.625, 0.625, 0.5938, 0.625, 0.5938, 0.5, 0.625, 0.625, 0.625, 0.75, 0.5938, 0.75, 0.5938, 0.625, 0.625, 0.75, 0.625, 0.875, 0.5938, 0.875, 0.5938, 0.75, 0.6562, 0.5, 0.6562, 0.625, 0.625, 0.625, 0.625, 0.5, 0.6562, 0.625, 0.6562, 0.75, 0.625, 0.75, 0.625, 0.625, 0.6562, 0.75, 0.6562, 0.875, 0.625, 0.875, 0.625, 0.75, 0.6875, 0.5, 0.6875, 0.625, 0.6562, 0.625, 0.6562, 0.5, 0.6875, 0.625, 0.6875, 0.75, 0.6562, 0.75, 0.6562, 0.625, 0.6875, 0.75, 0.6875, 0.875, 0.6562, 0.875, 0.6562, 0.75, 0.7188, 0.5, 0.7188, 0.625, 0.6875, 0.625, 0.6875, 0.5, 0.7188, 0.625, 0.7188, 0.75, 0.6875, 0.75, 0.6875, 0.625, 0.7188, 0.75, 0.7188, 0.875, 0.6875, 0.875, 0.6875, 0.75, 0.75, 0.5, 0.75, 0.625, 0.7188, 0.625, 0.7188, 0.5, 0.75, 0.625, 0.75, 0.75, 0.7188, 0.75, 0.7188, 0.625, 0.75, 0.75, 0.75, 0.875, 0.7188, 0.875, 0.7188, 0.75, 0.7812, 0.5, 0.7812, 0.625, 0.75, 0.625, 0.75, 0.5, 0.7812, 0.625, 0.7812, 0.75, 0.75, 0.75, 0.75, 0.625, 0.7812, 0.75, 0.7812, 0.875, 0.75, 0.875, 0.75, 0.75, 0.8125, 0.5, 0.8125, 0.625, 0.7812, 0.625, 0.7812, 0.5, 0.8125, 0.625, 0.8125, 0.75, 0.7812, 0.75, 0.7812, 0.625, 0.8125, 0.75, 0.8125, 0.875, 0.7812, 0.875, 0.7812, 0.75, 0.8438, 0.5, 0.8438, 0.625, 0.8125, 0.625, 0.8125, 0.5, 0.8438, 0.625, 0.8437, 0.75, 0.8125, 0.75, 0.8125, 0.625, 0.8437, 0.75, 0.8438, 0.875, 0.8125, 0.875, 0.8125, 0.75, 0.875, 0.5, 0.875, 0.625, 0.8438, 0.625, 0.8438, 0.5, 0.875, 0.625, 0.875, 0.75, 0.8437, 0.75, 0.8438, 0.625, 0.875, 0.75, 0.875, 0.875, 0.8438, 0.875, 0.8437, 0.75, 0.9062, 0.5, 0.9062, 0.625, 0.875, 0.625, 0.875, 0.5, 0.9375, 0.5, 0.9375, 0.625, 0.9062, 0.625, 0.9062, 0.5, 0.9688, 0.5, 0.9688, 0.625, 0.9375, 0.625, 0.9375, 0.5, 1.0, 0.5, 1.0, 0.625, 0.9688, 0.625, 0.9688, 0.5, 0.1772, 0.4257, 0.1443, 0.4081, 0.6443, 0.4081, 0.6772, 0.4257, 0.1443, 0.4081, 0.1155, 0.3845, 0.6155, 0.3845, 0.6443, 0.4081, 0.1155, 0.3845, 0.09185, 0.3557, 0.5919, 0.3557, 0.6155, 0.3845, 0.09185, 0.3557, 0.07428, 0.3228, 0.5743, 0.3228, 0.5919, 0.3557, 0.07428, 0.3228, 0.06345, 0.2871, 0.5635, 0.2871, 0.5743, 0.3228, 0.06345, 0.2871, 0.0598, 0.25, 0.5598, 0.25, 0.5635, 0.2871, 0.0598, 0.25, 0.06345, 0.2129, 0.5635, 0.2129, 0.5598, 0.25, 0.06345, 0.2129, 0.07428, 0.1772, 0.5743, 0.1772, 0.5635, 0.2129, 0.07428, 0.1772, 0.09185, 0.1443, 0.5919, 0.1443, 0.5743, 0.1772, 0.09185, 0.1443, 0.1155, 0.1155, 0.6155, 0.1155, 0.5919, 0.1443, 0.1155, 0.1155, 0.1443, 0.09185, 0.6443, 0.09185, 0.6155, 0.1155, 0.1443, 0.09185, 0.1772, 0.07428, 0.6772, 0.07428, 0.6443, 0.09185, 0.1772, 0.07428, 0.2129, 0.06345, 0.7129, 0.06345, 0.6772, 0.07428, 0.2129, 0.06345, 0.25, 0.0598, 0.75, 0.0598, 0.7129, 0.06345, 0.25, 0.0598, 0.2871, 0.06345, 0.7871, 0.06345, 0.75, 0.0598, 0.2871, 0.06345, 0.3228, 0.07428, 0.8228, 0.07428, 0.7871, 0.06345, 0.3228, 0.07428, 0.3557, 0.09185, 0.8557, 0.09185, 0.8228, 0.07428, 0.3557, 0.09185, 0.3845, 0.1155, 0.8845, 0.1155, 0.8557, 0.09185, 0.3845, 0.1155, 0.4081, 0.1443, 0.9081, 0.1443, 0.8845, 0.1155, 0.4081, 0.1443, 0.4257, 0.1772, 0.9257, 0.1772, 0.9081, 0.1443, 0.4257, 0.1772, 0.4365, 0.2129, 0.9365, 0.2129, 0.9257, 0.1772, 0.4365, 0.2129, 0.4402, 0.25, 0.9402, 0.25, 0.9365, 0.2129, 0.4402, 0.25, 0.4365, 0.2871, 0.9365, 0.2871, 0.9402, 0.25, 0.4365, 0.2871, 0.4257, 0.3228, 0.9257, 0.3228, 0.9365, 0.2871, 0.4257, 0.3228, 0.4081, 0.3557, 0.9081, 0.3557, 0.9257, 0.3228, 0.4081, 0.3557, 0.3845, 0.3845, 0.8845, 0.3845, 0.9081, 0.3557, 0.3845, 0.3845, 0.3557, 0.4081, 0.8557, 0.4081, 0.8845, 0.3845, 0.3557, 0.4081, 0.3228, 0.4257, 0.8228, 0.4257, 0.8557, 0.4081, 0.3228, 0.4257, 0.2871, 0.4365, 0.7871, 0.4365, 0.8228, 0.4257, 0.2871, 0.4365, 0.25, 0.4402, 0.75, 0.4402, 0.7871, 0.4365, 0.8844, 0.637, 0.8844, 0.75, 0.875, 0.75, 0.875, 0.625, 0.1156, 0.863, 0.1156, 0.75, 0.125, 0.75, 0.125, 0.875, 0.1156, 0.75, 0.1156, 0.637, 0.125, 0.625, 0.125, 0.75, 0.09375, 0.637, 0.07189, 0.637, 0.0625, 0.625, 0.09375, 0.625, 0.07189, 0.863, 0.09375, 0.863, 0.09375, 0.875, 0.0625, 0.875, 0.1156, 0.637, 0.09375, 0.637, 0.09375, 0.625, 0.125, 0.625, 0.09375, 0.863, 0.1156, 0.863, 0.125, 0.875, 0.09375, 0.875, 0.9062, 0.637, 0.8844, 0.637, 0.875, 0.625, 0.9062, 0.625, 0.8844, 0.863, 0.9063, 0.863, 0.9062, 0.875, 0.875, 0.875, 0.9281, 0.637, 0.9062, 0.637, 0.9062, 0.625, 0.9375, 0.625, 0.9063, 0.863, 0.9281, 0.863, 0.9375, 0.875, 0.9062, 0.875, 0.9281, 0.7616, 0.9281, 0.7384, 0.9375, 0.7388, 0.9375, 0.7612, 0.03125, 0.7612, 0.0, 0.7612, 0.0, 0.7388, 0.03125, 0.7388, 0.0625, 0.7612, 0.03125, 0.7612, 0.03125, 0.7388, 0.0625, 0.7388, 0.9688, 0.7612, 0.9375, 0.7612, 0.9375, 0.7388, 0.9688, 0.7388, 1.0, 0.7612, 0.9688, 0.7612, 0.9688, 0.7388, 1.0, 0.7388, 0.07189, 0.7384, 0.07189, 0.7616, 0.0625, 0.7612, 0.0625, 0.7388, 0.9281, 0.863, 0.9281, 0.7616, 0.9375, 0.7612, 0.9375, 0.875, 1.0, 0.625, 1.0, 0.7388, 0.9688, 0.7388, 0.9688, 0.625, 0.03125, 0.625, 0.03125, 0.7388, 0.0, 0.7388, 0.0, 0.625, 1.0, 0.7612, 1.0, 0.875, 0.9688, 0.875, 0.9688, 0.7612, 0.03125, 0.7612, 0.03125, 0.875, 0.0, 0.875, 0.0, 0.7612, 0.9688, 0.7612, 0.9688, 0.875, 0.9375, 0.875, 0.9375, 0.7612, 0.9688, 0.625, 0.9688, 0.7388, 0.9375, 0.7388, 0.9375, 0.625, 0.07189, 0.7616, 0.07189, 0.863, 0.0625, 0.875, 0.0625, 0.7612, 0.9281, 0.7384, 0.9281, 0.637, 0.9375, 0.625, 0.9375, 0.7388, 0.07189, 0.637, 0.07189, 0.7384, 0.0625, 0.7388, 0.0625, 0.625, 0.0625, 0.7612, 0.0625, 0.875, 0.03125, 0.875, 0.03125, 0.7612, 0.0625, 0.625, 0.0625, 0.7388, 0.03125, 0.7388, 0.03125, 0.625, 0.9281, 0.7384, 0.9281, 0.7616, 0.9281, 0.7616, 0.9281, 0.7384, 0.07189, 0.637, 0.09375, 0.637, 0.09375, 0.637, 0.07189, 0.637, 0.8844, 0.75, 0.8844, 0.863, 0.875, 0.875, 0.875, 0.75, 0.9281, 0.7616, 0.9281, 0.863, 0.9281, 0.863, 0.9281, 0.7616, 0.09375, 0.637, 0.1156, 0.637, 0.1156, 0.637, 0.09375, 0.637, 0.09375, 0.863, 0.07189, 0.863, 0.07189, 0.863, 0.09375, 0.863, 0.07189, 0.7616, 0.07189, 0.7384, 0.07189, 0.7384, 0.07189, 0.7616, 0.09375, 0.637, 0.1156, 0.637, 0.1156, 0.637, 0.09375, 0.637, 0.9281, 0.7616, 0.9281, 0.863, 0.9281, 0.863, 0.9281, 0.7616, 0.1156, 0.863, 0.09375, 0.863, 0.09375, 0.863, 0.1156, 0.863, 0.8844, 0.863, 0.8844, 0.75, 0.8844, 0.75, 0.8844, 0.863, 0.9281, 0.637, 0.9281, 0.7384, 0.9281, 0.7384, 0.9281, 0.637, 0.8844, 0.637, 0.9062, 0.637, 0.9062, 0.637, 0.8844, 0.637, 0.8844, 0.75, 0.8844, 0.637, 0.8844, 0.637, 0.8844, 0.75, 0.07189, 0.863, 0.07189, 0.7616, 0.07189, 0.7616, 0.07189, 0.863, 0.9063, 0.863, 0.8844, 0.863, 0.8844, 0.863, 0.9063, 0.863, 0.1156, 0.75, 0.1156, 0.863, 0.1156, 0.863, 0.1156, 0.75, 0.07189, 0.7384, 0.07189, 0.637, 0.07189, 0.637, 0.07189, 0.7384, 0.9062, 0.637, 0.9281, 0.637, 0.9281, 0.637, 0.9062, 0.637, 0.1156, 0.637, 0.1156, 0.75, 0.1156, 0.75, 0.1156, 0.637, 0.9281, 0.863, 0.9063, 0.863, 0.9063, 0.863, 0.9281, 0.863, 0.8844, 0.863, 0.8844, 0.75, 0.8844, 0.75, 0.8844, 0.863, 0.1156, 0.863, 0.09375, 0.863, 0.09375, 0.863, 0.1156, 0.863, 0.1156, 0.863, 0.09375, 0.863, 0.09375, 0.863, 0.1156, 0.863, 0.8844, 0.863, 0.8844, 0.75, 0.8844, 0.75, 0.8844, 0.863, 0.9281, 0.637, 0.9281, 0.7384, 0.9281, 0.7384, 0.9281, 0.637, 0.8844, 0.637, 0.9062, 0.637, 0.9062, 0.637, 0.8844, 0.637, 0.8844, 0.75, 0.8844, 0.637, 0.8844, 0.637, 0.8844, 0.75, 0.07189, 0.863, 0.07189, 0.7616, 0.07189, 0.7616, 0.07189, 0.863, 0.9063, 0.863, 0.8844, 0.863, 0.8844, 0.863, 0.9063, 0.863, 0.1156, 0.75, 0.1156, 0.863, 0.1156, 0.863, 0.1156, 0.75, 0.07189, 0.7384, 0.07189, 0.637, 0.07189, 0.637, 0.07189, 0.7384, 0.9062, 0.637, 0.9281, 0.637, 0.9281, 0.637, 0.9062, 0.637, 0.1156, 0.637, 0.1156, 0.75, 0.1156, 0.75, 0.1156, 0.637, 0.9281, 0.863, 0.9063, 0.863, 0.9063, 0.863, 0.9281, 0.863, 0.07189, 0.637, 0.09375, 0.637, 0.09375, 0.637, 0.07189, 0.637, 0.9281, 0.7384, 0.9281, 0.7616, 0.9281, 0.7616, 0.9281, 0.7384, 0.09375, 0.863, 0.07189, 0.863, 0.07189, 0.863, 0.09375, 0.863, 0.07189, 0.7616, 0.07189, 0.7384, 0.07189, 0.7384, 0.07189, 0.7616, 0.9281, 0.7384, 0.9281, 0.7616, 0.9281, 0.7616, 0.9281, 0.7384, 0.1156, 0.75, 0.1156, 0.863, 0.09375, 0.863, 0.07189, 0.863, 0.07189, 0.7616, 0.07189, 0.7384, 0.07189, 0.637, 0.09375, 0.637, 0.1156, 0.637, 0.9281, 0.637, 0.9281, 0.7384, 0.9281, 0.7384, 0.9281, 0.637, 0.8844, 0.637, 0.9062, 0.637, 0.9062, 0.637, 0.8844, 0.637, 0.8844, 0.75, 0.8844, 0.637, 0.8844, 0.637, 0.8844, 0.75, 0.07189, 0.863, 0.07189, 0.7616, 0.07189, 0.7616, 0.07189, 0.863, 0.9063, 0.863, 0.8844, 0.863, 0.8844, 0.863, 0.9063, 0.863, 0.1156, 0.75, 0.1156, 0.863, 0.1156, 0.863, 0.1156, 0.75, 0.07189, 0.7384, 0.07189, 0.637, 0.07189, 0.637, 0.07189, 0.7384, 0.9062, 0.637, 0.9281, 0.637, 0.9281, 0.637, 0.9062, 0.637, 0.1156, 0.637, 0.1156, 0.75, 0.1156, 0.75, 0.1156, 0.637, 0.9281, 0.863, 0.9063, 0.863, 0.9063, 0.863, 0.9281, 0.863, 0.07189, 0.637, 0.09375, 0.637, 0.09375, 0.637, 0.07189, 0.637, 0.9281, 0.7384, 0.9281, 0.7616, 0.9281, 0.7616, 0.9281, 0.7384, 0.09375, 0.863, 0.07189, 0.863, 0.07189, 0.863, 0.09375, 0.863, 0.07189, 0.7616, 0.07189, 0.7384, 0.07189, 0.7384, 0.07189, 0.7616, 0.09375, 0.637, 0.1156, 0.637, 0.1156, 0.637, 0.09375, 0.637, 0.9281, 0.7616, 0.9281, 0.863, 0.9281, 0.863, 0.9281, 0.7616, 0.8844, 0.863, 0.8844, 0.75, 0.8844, 0.75, 0.8844, 0.863, 0.9063, 0.863, 0.8844, 0.863, 0.8844, 0.863, 0.9063, 0.863, 0.9062, 0.637, 0.9281, 0.637, 0.9281, 0.637, 0.9062, 0.637, 0.8844, 0.863, 0.8844, 0.75, 0.8844, 0.75, 0.8844, 0.863, 0.9281, 0.7616, 0.9281, 0.863, 0.9281, 0.863, 0.9281, 0.7616, 0.9281, 0.863, 0.9063, 0.863, 0.9063, 0.863, 0.9281, 0.863, 0.8844, 0.75, 0.8844, 0.637, 0.8844, 0.637, 0.8844, 0.75, 0.8844, 0.637, 0.9062, 0.637, 0.9062, 0.637, 0.8844, 0.637, 0.9281, 0.637, 0.9281, 0.7384, 0.9281, 0.7384, 0.9281, 0.637, 0.9281, 0.7384, 0.9281, 0.7616, 0.9281, 0.7616, 0.9281, 0.7384, 0.9281, 0.637, 0.9281, 0.7384, 0.9281, 0.7384, 0.9281, 0.637, 0.8844, 0.75, 0.8844, 0.637, 0.8844, 0.637, 0.8844, 0.75, 0.9281, 0.863, 0.9063, 0.863, 0.9063, 0.863, 0.9281, 0.863, 0.9063, 0.863, 0.8844, 0.863, 0.8844, 0.863, 0.9063, 0.863, 0.8844, 0.75, 0.8844, 0.637, 0.9062, 0.637, 0.9281, 0.637, 0.9281, 0.7384, 0.9281, 0.7616, 0.9281, 0.863, 0.9063, 0.863, 0.8844, 0.863, 0.8844, 0.637, 0.9062, 0.637, 0.9062, 0.637, 0.8844, 0.637, 0.9281, 0.7616, 0.9281, 0.863, 0.9281, 0.863, 0.9281, 0.7616, 0.9062, 0.637, 0.9281, 0.637, 0.9281, 0.637, 0.9062, 0.637, 0.8844, 0.863, 0.9063, 0.863, 0.9063, 0.863, 0.8844, 0.863, 0.9063, 0.863, 0.9281, 0.863, 0.9281, 0.863, 0.9063, 0.863, 0.9281, 0.863, 0.9281, 0.7616, 0.9281, 0.7616, 0.9281, 0.863, 0.9281, 0.7616, 0.9281, 0.7384, 0.9281, 0.7384, 0.9281, 0.7616, 0.9281, 0.7384, 0.9281, 0.637, 0.9281, 0.637, 0.9281, 0.7384, 0.9281, 0.637, 0.9062, 0.637, 0.9062, 0.637, 0.9281, 0.637, 0.9062, 0.637, 0.8844, 0.637, 0.8844, 0.637, 0.9062, 0.637, 0.8844, 0.637, 0.8844, 0.75, 0.8844, 0.75, 0.8844, 0.637, 0.8844, 0.75, 0.8844, 0.863, 0.8844, 0.863, 0.8844, 0.75, 0.8844, 0.637, 0.8844, 0.75, 0.8844, 0.75, 0.8844, 0.637, 0.8844, 0.637, 0.8844, 0.75, 0.8844, 0.75, 0.8844, 0.637, 0.8844, 0.637, 0.8844, 0.75, 0.8844, 0.75, 0.8844, 0.637, 0.8844, 0.637, 0.8844, 0.75, 0.8844, 0.75, 0.8844, 0.637, 0.8844, 0.637, 0.8844, 0.75, 0.8844, 0.75, 0.8844, 0.637, 0.8844, 0.637, 0.8844, 0.75, 0.8844, 0.75, 0.8844, 0.637, 0.8844, 0.637, 0.8844, 0.75, 0.8844, 0.75, 0.8844, 0.637, 0.8844, 0.637, 0.8844, 0.75, 0.8844, 0.75, 0.8844, 0.637, 0.8844, 0.637, 0.8844, 0.75, 0.8844, 0.75, 0.8844, 0.637, 0.8844, 0.637, 0.8844, 0.75, 0.8844, 0.75, 0.8844, 0.637, 0.9062, 0.637, 0.8844, 0.637, 0.8844, 0.637, 0.9062, 0.637, 0.9062, 0.637, 0.8844, 0.637, 0.8844, 0.637, 0.9062, 0.637, 0.9062, 0.637, 0.8844, 0.637, 0.8844, 0.637, 0.9062, 0.637, 0.9062, 0.637, 0.8844, 0.637, 0.8844, 0.637, 0.9062, 0.637, 0.9062, 0.637, 0.8844, 0.637, 0.8844, 0.637, 0.9062, 0.637, 0.9062, 0.637, 0.8844, 0.637, 0.8844, 0.637, 0.9062, 0.637, 0.9062, 0.637, 0.8844, 0.637, 0.8844, 0.637, 0.9062, 0.637, 0.9062, 0.637, 0.8844, 0.637, 0.8844, 0.637, 0.9062, 0.637, 0.9062, 0.637, 0.8844, 0.637, 0.8844, 0.637, 0.9062, 0.637, 0.9062, 0.637, 0.8844, 0.637, 0.8844, 0.637, 0.9062, 0.637, 0.9281, 0.637, 0.9062, 0.637, 0.9062, 0.637, 0.9281, 0.637, 0.9281, 0.637, 0.9062, 0.637, 0.9062, 0.637, 0.9281, 0.637, 0.9281, 0.637, 0.9062, 0.637, 0.9062, 0.637, 0.9281, 0.637, 0.9281, 0.637, 0.9062, 0.637, 0.9062, 0.637, 0.9281, 0.637, 0.9281, 0.637, 0.9062, 0.637, 0.9062, 0.637, 0.9281, 0.637, 0.9281, 0.637, 0.9062, 0.637, 0.9062, 0.637, 0.9281, 0.637, 0.9281, 0.637, 0.9062, 0.637, 0.9062, 0.637, 0.9281, 0.637, 0.9281, 0.637, 0.9062, 0.637, 0.9062, 0.637, 0.9281, 0.637, 0.9281, 0.637, 0.9062, 0.637, 0.9062, 0.637, 0.9281, 0.637, 0.9281, 0.637, 0.9062, 0.637, 0.9062, 0.637, 0.9281, 0.637, 0.9281, 0.7384, 0.9281, 0.637, 0.9281, 0.637, 0.9281, 0.7384, 0.9281, 0.7384, 0.9281, 0.637, 0.9281, 0.637, 0.9281, 0.7384, 0.9281, 0.7384, 0.9281, 0.637, 0.9281, 0.637, 0.9281, 0.7384, 0.9281, 0.7384, 0.9281, 0.637, 0.9281, 0.637, 0.9281, 0.7384, 0.9281, 0.7384, 0.9281, 0.637, 0.9281, 0.637, 0.9281, 0.7384, 0.9281, 0.7384, 0.9281, 0.637, 0.9281, 0.637, 0.9281, 0.7384, 0.9281, 0.7384, 0.9281, 0.637, 0.9281, 0.637, 0.9281, 0.7384, 0.9281, 0.7384, 0.9281, 0.637, 0.9281, 0.637, 0.9281, 0.7384, 0.9281, 0.7384, 0.9281, 0.637, 0.9281, 0.637, 0.9281, 0.7384, 0.9281, 0.7384, 0.9281, 0.637, 0.9281, 0.637, 0.9281, 0.7384, 0.9281, 0.7616, 0.9281, 0.7384, 0.9281, 0.7384, 0.9281, 0.7616, 0.9281, 0.7616, 0.9281, 0.7384, 0.9281, 0.7384, 0.9281, 0.7616, 0.9281, 0.7616, 0.9281, 0.7384, 0.9281, 0.7384, 0.9281, 0.7616, 0.9281, 0.7616, 0.9281, 0.7384, 0.9281, 0.7384, 0.9281, 0.7616, 0.9281, 0.7616, 0.9281, 0.7384, 0.9281, 0.7384, 0.9281, 0.7616, 0.9281, 0.7616, 0.9281, 0.7384, 0.9281, 0.7384, 0.9281, 0.7616, 0.9281, 0.7616, 0.9281, 0.7384, 0.9281, 0.7384, 0.9281, 0.7616, 0.9281, 0.7616, 0.9281, 0.7384, 0.9281, 0.7384, 0.9281, 0.7616, 0.9281, 0.7616, 0.9281, 0.7384, 0.9281, 0.7384, 0.9281, 0.7616, 0.9281, 0.7616, 0.9281, 0.7384, 0.9281, 0.7384, 0.9281, 0.7616, 0.9281, 0.863, 0.9281, 0.7616, 0.9281, 0.7616, 0.9281, 0.863, 0.9281, 0.863, 0.9281, 0.7616, 0.9281, 0.7616, 0.9281, 0.863, 0.9281, 0.863, 0.9281, 0.7616, 0.9281, 0.7616, 0.9281, 0.863, 0.9281, 0.863, 0.9281, 0.7616, 0.9281, 0.7616, 0.9281, 0.863, 0.9281, 0.863, 0.9281, 0.7616, 0.9281, 0.7616, 0.9281, 0.863, 0.9281, 0.863, 0.9281, 0.7616, 0.9281, 0.7616, 0.9281, 0.863, 0.9281, 0.863, 0.9281, 0.7616, 0.9281, 0.7616, 0.9281, 0.863, 0.9281, 0.863, 0.9281, 0.7616, 0.9281, 0.7616, 0.9281, 0.863, 0.9281, 0.863, 0.9281, 0.7616, 0.9281, 0.7616, 0.9281, 0.863, 0.9281, 0.863, 0.9281, 0.7616, 0.9281, 0.7616, 0.9281, 0.863, 0.9063, 0.863, 0.9281, 0.863, 0.9281, 0.863, 0.9063, 0.863, 0.9063, 0.863, 0.9281, 0.863, 0.9281, 0.863, 0.9063, 0.863, 0.9063, 0.863, 0.9281, 0.863, 0.9281, 0.863, 0.9063, 0.863, 0.9063, 0.863, 0.9281, 0.863, 0.9281, 0.863, 0.9063, 0.863, 0.9063, 0.863, 0.9281, 0.863, 0.9281, 0.863, 0.9063, 0.863, 0.9063, 0.863, 0.9281, 0.863, 0.9281, 0.863, 0.9063, 0.863, 0.9063, 0.863, 0.9281, 0.863, 0.9281, 0.863, 0.9063, 0.863, 0.9063, 0.863, 0.9281, 0.863, 0.9281, 0.863, 0.9062, 0.863, 0.9062, 0.863, 0.9281, 0.863, 0.9281, 0.863, 0.9063, 0.863, 0.9063, 0.863, 0.9281, 0.863, 0.9281, 0.863, 0.9063, 0.863, 0.8844, 0.863, 0.9063, 0.863, 0.9063, 0.863, 0.8844, 0.863, 0.8844, 0.863, 0.9063, 0.863, 0.9063, 0.863, 0.8844, 0.863, 0.8844, 0.863, 0.9063, 0.863, 0.9063, 0.863, 0.8844, 0.863, 0.8844, 0.863, 0.9063, 0.863, 0.9063, 0.863, 0.8844, 0.863, 0.8844, 0.863, 0.9063, 0.863, 0.9063, 0.863, 0.8844, 0.863, 0.8844, 0.863, 0.9063, 0.863, 0.9063, 0.863, 0.8844, 0.863, 0.8844, 0.863, 0.9063, 0.863, 0.9063, 0.863, 0.8844, 0.863, 0.8844, 0.863, 0.9063, 0.863, 0.9062, 0.863, 0.8844, 0.863, 0.8844, 0.863, 0.9062, 0.863, 0.9063, 0.863, 0.8844, 0.863, 0.8844, 0.863, 0.9063, 0.863, 0.9063, 0.863, 0.8844, 0.863, 0.8844, 0.75, 0.8844, 0.863, 0.8844, 0.863, 0.8844, 0.75, 0.8844, 0.75, 0.8844, 0.863, 0.8844, 0.863, 0.8844, 0.75, 0.8844, 0.75, 0.8844, 0.863, 0.8844, 0.863, 0.8844, 0.75, 0.8844, 0.75, 0.8844, 0.863, 0.8844, 0.863, 0.8844, 0.75, 0.8844, 0.75, 0.8844, 0.863, 0.8844, 0.863, 0.8844, 0.75, 0.8844, 0.75, 0.8844, 0.863, 0.8844, 0.863, 0.8844, 0.75, 0.8844, 0.75, 0.8844, 0.863, 0.8844, 0.863, 0.8844, 0.75, 0.8844, 0.75, 0.8844, 0.863, 0.8844, 0.863, 0.8844, 0.75, 0.8844, 0.75, 0.8844, 0.863, 0.8844, 0.863, 0.8844, 0.75, 0.8844, 0.75, 0.8844, 0.863, 0.8844, 0.863, 0.8844, 0.75])
me_cylinder.update()

# ---- objects
ob_cylinder = bpy.data.objects.new('Cylinder', me_cylinder)

# ---- transforms, parenting, visibility, modifiers, constraints
ob_cylinder.location = (0.0, 0.0, 0.0)
ob_cylinder.scale = (1.0, 1.0, 1.358)

# ---- collection membership
col_collection.objects.link(ob_cylinder)

# ---- scene / render settings (as saved in the file)
scene.frame_start = 1; scene.frame_end = 250; scene.frame_set(1)
scene.render.engine = 'BLENDER_EEVEE_NEXT'
bpy.context.view_layer.update()

# ---- added for rendering (the .blend has no active camera and no usable light): camera, sun
cam_auto = bpy.data.cameras.new('AutoCamera')
cam_auto.lens = 50.0
cam_auto.sensor_width = 36.0
cam_auto.clip_end = 1000.0
ob_auto_camera = bpy.data.objects.new('AutoCamera', cam_auto)
scene.collection.objects.link(ob_auto_camera)
ob_auto_camera.location = (5.30761, -5.04888, 4.24609)
ob_auto_camera.rotation_euler = (1.09748, -7.21219e-08, 0.694738)
scene.camera = ob_auto_camera
light_auto_sun = bpy.data.lights.new('AutoSun', 'SUN')
light_auto_sun.energy = 3.0
light_auto_sun.angle = 0.0523599
ob_auto_sun = bpy.data.objects.new('AutoSun', light_auto_sun)
scene.collection.objects.link(ob_auto_sun)
ob_auto_sun.rotation_euler = (0.872665, 0.174533, 0.523599)
bpy.context.view_layer.update()
